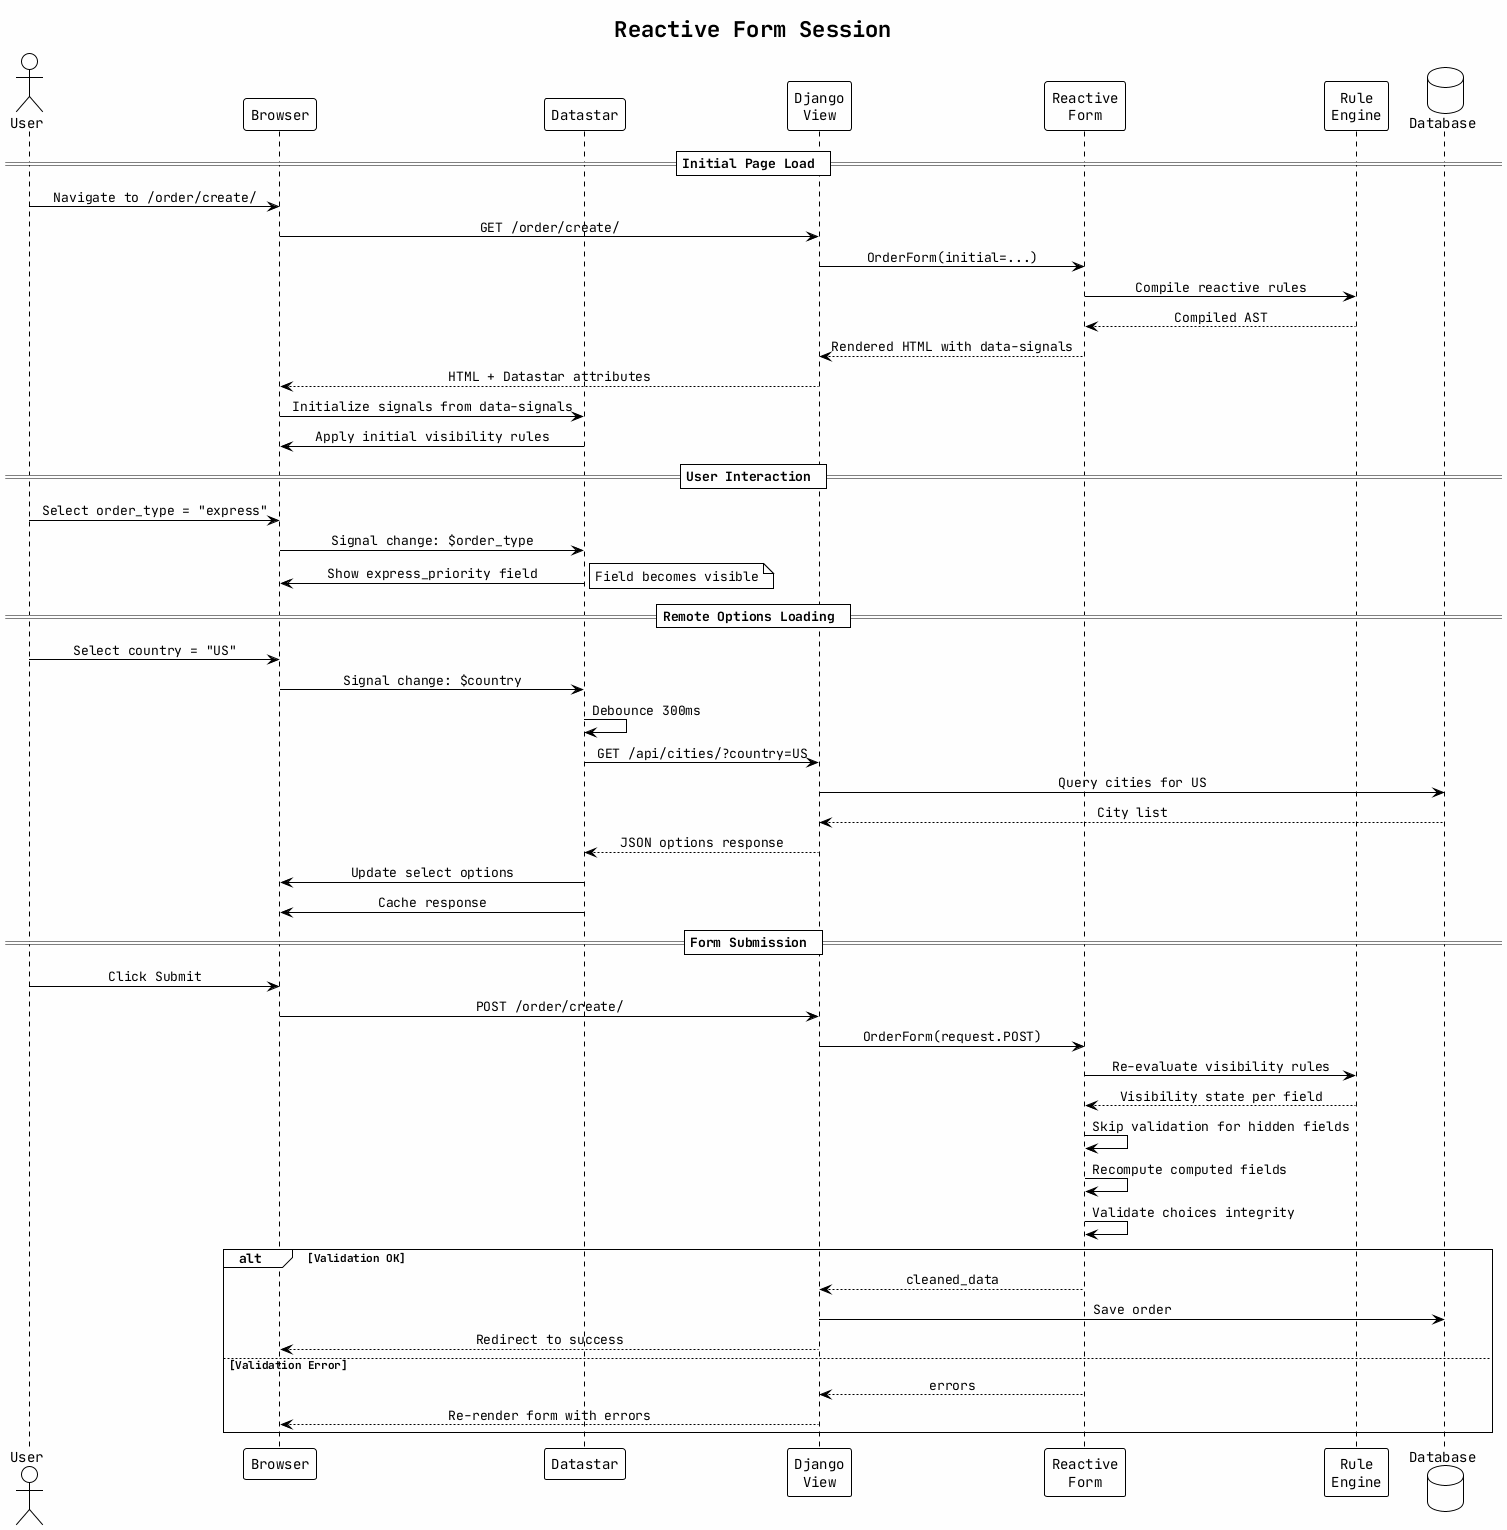

The diagram above was rendered by PlantUML. Its source (embedded in the PNG):
@startuml
!theme plain
skinparam backgroundColor #FEFEFE
skinparam defaultFontName JetBrains Mono
skinparam shadowing false
skinparam sequenceMessageAlign center

title Reactive Form Session

actor User
participant Browser
participant Datastar
participant "Django\nView" as Django
participant "Reactive\nForm" as Form
participant "Rule\nEngine" as Rules
database "Database" as DB

== Initial Page Load ==
User -> Browser: Navigate to /order/create/
Browser -> Django: GET /order/create/
Django -> Form: OrderForm(initial=...)
Form -> Rules: Compile reactive rules
Rules --> Form: Compiled AST
Form --> Django: Rendered HTML with data-signals
Django --> Browser: HTML + Datastar attributes
Browser -> Datastar: Initialize signals from data-signals
Datastar -> Browser: Apply initial visibility rules

== User Interaction ==
User -> Browser: Select order_type = "express"
Browser -> Datastar: Signal change: $order_type
Datastar -> Browser: Show express_priority field
note right: Field becomes visible

== Remote Options Loading ==
User -> Browser: Select country = "US"
Browser -> Datastar: Signal change: $country
Datastar -> Datastar: Debounce 300ms
Datastar -> Django: GET /api/cities/?country=US
Django -> DB: Query cities for US
DB --> Django: City list
Django --> Datastar: JSON options response
Datastar -> Browser: Update select options
Datastar -> Browser: Cache response

== Form Submission ==
User -> Browser: Click Submit
Browser -> Django: POST /order/create/
Django -> Form: OrderForm(request.POST)
Form -> Rules: Re-evaluate visibility rules
Rules --> Form: Visibility state per field
Form -> Form: Skip validation for hidden fields
Form -> Form: Recompute computed fields
Form -> Form: Validate choices integrity
alt Validation OK
  Form --> Django: cleaned_data
  Django -> DB: Save order
  Django --> Browser: Redirect to success
else Validation Error
  Form --> Django: errors
  Django --> Browser: Re-render form with errors
end

@enduml